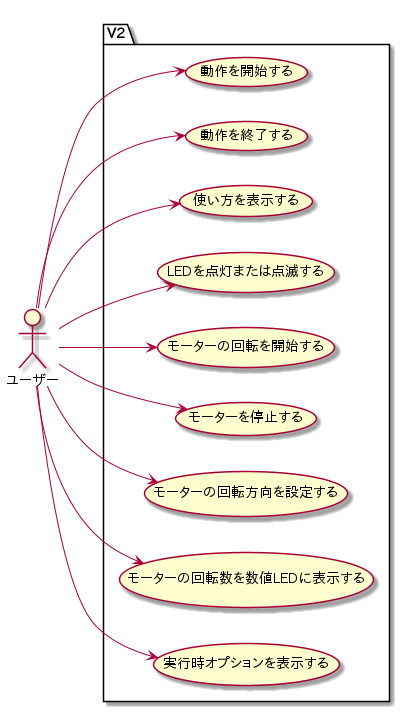

The diagram above was rendered by PlantUML. Its source (embedded in the PNG):
@startuml
left to right direction

actor :ユーザー: as user

package V2 {
    usecase "動作を開始する" as S1
    usecase "動作を終了する" as E1
    usecase "使い方を表示する" as U1
    usecase "LEDを点灯または点滅する" as L1
    usecase "モーターの回転を開始する" as M1
    usecase "モーターを停止する" as M2
    usecase "モーターの回転方向を設定する" as M3
    usecase "モーターの回転数を数値LEDに表示する" as N1
    usecase "実行時オプションを表示する" as U2
}

user --> S1
user --> E1
user --> U2
user --> L1
user --> M1
user --> M2
user --> M3
user --> N1
user --> U1
@enduml